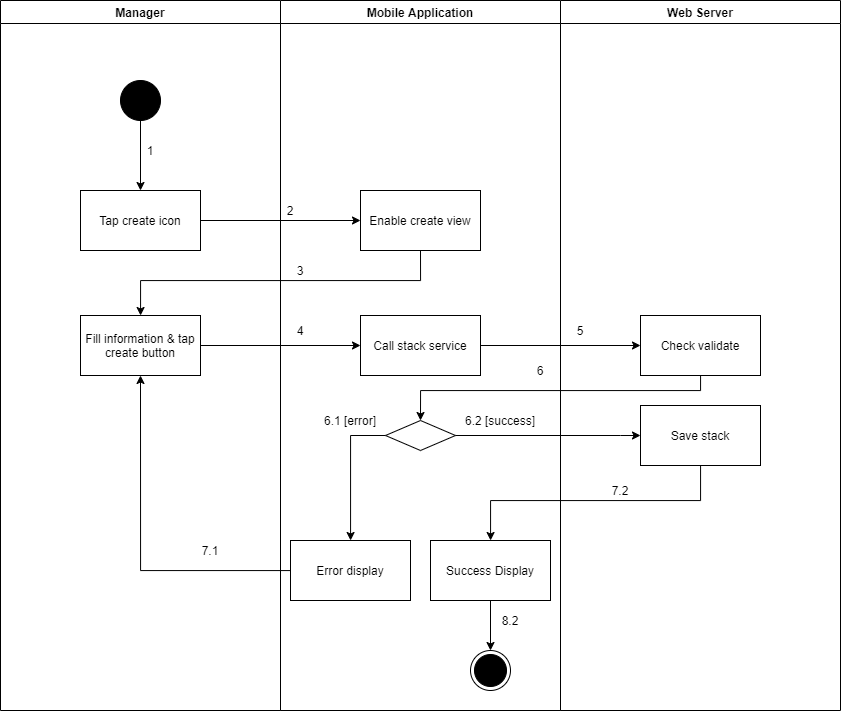

The diagram above was exported from draw.io. Its source (the exported page's mxGraphModel, read from the mxfile embedded in the PNG):
<mxGraphModel dx="1157" dy="-943" grid="1" gridSize="10" guides="1" tooltips="1" connect="1" arrows="1" fold="1" page="1" pageScale="1" pageWidth="1169" pageHeight="1654" math="0" shadow="0">
  <root>
    <mxCell id="d0-2UNoE3gNBVwcQsIIS-0" />
    <mxCell id="d0-2UNoE3gNBVwcQsIIS-1" parent="d0-2UNoE3gNBVwcQsIIS-0" />
    <mxCell id="-OS4Q8n3w5ddr-aqm15M-0" value="Manager" style="swimlane;" vertex="1" parent="d0-2UNoE3gNBVwcQsIIS-1">
      <mxGeometry x="80" y="2630" width="280" height="710" as="geometry" />
    </mxCell>
    <mxCell id="-OS4Q8n3w5ddr-aqm15M-1" value="" style="verticalLabelPosition=bottom;verticalAlign=top;html=1;shape=mxgraph.flowchart.on-page_reference;fillColor=#000000;" vertex="1" parent="-OS4Q8n3w5ddr-aqm15M-0">
      <mxGeometry x="120" y="80" width="40" height="40" as="geometry" />
    </mxCell>
    <mxCell id="-OS4Q8n3w5ddr-aqm15M-2" value="1" style="text;html=1;strokeColor=none;fillColor=none;align=center;verticalAlign=middle;whiteSpace=wrap;rounded=0;" vertex="1" parent="-OS4Q8n3w5ddr-aqm15M-0">
      <mxGeometry x="140" y="140" width="20" height="20" as="geometry" />
    </mxCell>
    <mxCell id="-OS4Q8n3w5ddr-aqm15M-3" value="Fill information &amp;amp; tap create button" style="whiteSpace=wrap;html=1;fillColor=#FFFFFF;" vertex="1" parent="-OS4Q8n3w5ddr-aqm15M-0">
      <mxGeometry x="80" y="315" width="120" height="60" as="geometry" />
    </mxCell>
    <mxCell id="-OS4Q8n3w5ddr-aqm15M-4" value="7.1" style="text;html=1;strokeColor=none;fillColor=none;align=center;verticalAlign=middle;whiteSpace=wrap;rounded=0;" vertex="1" parent="-OS4Q8n3w5ddr-aqm15M-0">
      <mxGeometry x="200" y="540" width="20" height="20" as="geometry" />
    </mxCell>
    <mxCell id="-OS4Q8n3w5ddr-aqm15M-5" value="Mobile Application" style="swimlane;" vertex="1" parent="d0-2UNoE3gNBVwcQsIIS-1">
      <mxGeometry x="360" y="2630" width="280" height="710" as="geometry" />
    </mxCell>
    <mxCell id="-OS4Q8n3w5ddr-aqm15M-6" value="" style="ellipse;html=1;shape=endState;fillColor=#000000;strokeColor=#000000;align=center;" vertex="1" parent="-OS4Q8n3w5ddr-aqm15M-5">
      <mxGeometry x="190" y="650" width="40" height="40" as="geometry" />
    </mxCell>
    <mxCell id="-OS4Q8n3w5ddr-aqm15M-7" value="Enable create view" style="whiteSpace=wrap;html=1;verticalAlign=middle;fillColor=#FFFFFF;align=center;" vertex="1" parent="-OS4Q8n3w5ddr-aqm15M-5">
      <mxGeometry x="80" y="190" width="120" height="60" as="geometry" />
    </mxCell>
    <mxCell id="-OS4Q8n3w5ddr-aqm15M-8" value="" style="rhombus;whiteSpace=wrap;html=1;fillColor=#FFFFFF;" vertex="1" parent="-OS4Q8n3w5ddr-aqm15M-5">
      <mxGeometry x="105" y="420" width="70" height="30" as="geometry" />
    </mxCell>
    <mxCell id="-OS4Q8n3w5ddr-aqm15M-9" value="Error display" style="whiteSpace=wrap;html=1;fillColor=#FFFFFF;" vertex="1" parent="-OS4Q8n3w5ddr-aqm15M-5">
      <mxGeometry x="10" y="540" width="120" height="60" as="geometry" />
    </mxCell>
    <mxCell id="-OS4Q8n3w5ddr-aqm15M-10" value="" style="edgeStyle=orthogonalEdgeStyle;rounded=0;orthogonalLoop=1;jettySize=auto;html=1;" edge="1" parent="-OS4Q8n3w5ddr-aqm15M-5" source="-OS4Q8n3w5ddr-aqm15M-8" target="-OS4Q8n3w5ddr-aqm15M-9">
      <mxGeometry relative="1" as="geometry">
        <Array as="points">
          <mxPoint x="70" y="435" />
        </Array>
      </mxGeometry>
    </mxCell>
    <mxCell id="-OS4Q8n3w5ddr-aqm15M-11" value="2" style="text;html=1;strokeColor=none;fillColor=none;align=center;verticalAlign=middle;whiteSpace=wrap;rounded=0;" vertex="1" parent="-OS4Q8n3w5ddr-aqm15M-5">
      <mxGeometry y="200" width="20" height="20" as="geometry" />
    </mxCell>
    <mxCell id="-OS4Q8n3w5ddr-aqm15M-12" value="3" style="text;html=1;strokeColor=none;fillColor=none;align=center;verticalAlign=middle;whiteSpace=wrap;rounded=0;" vertex="1" parent="-OS4Q8n3w5ddr-aqm15M-5">
      <mxGeometry x="10" y="260" width="20" height="20" as="geometry" />
    </mxCell>
    <mxCell id="-OS4Q8n3w5ddr-aqm15M-13" value="6.1 [error]" style="text;html=1;strokeColor=none;fillColor=none;align=center;verticalAlign=middle;whiteSpace=wrap;rounded=0;" vertex="1" parent="-OS4Q8n3w5ddr-aqm15M-5">
      <mxGeometry x="30" y="410" width="80" height="20" as="geometry" />
    </mxCell>
    <mxCell id="-OS4Q8n3w5ddr-aqm15M-14" value="6.2 [success]" style="text;html=1;strokeColor=none;fillColor=none;align=center;verticalAlign=middle;whiteSpace=wrap;rounded=0;" vertex="1" parent="-OS4Q8n3w5ddr-aqm15M-5">
      <mxGeometry x="180" y="410" width="80" height="20" as="geometry" />
    </mxCell>
    <mxCell id="-OS4Q8n3w5ddr-aqm15M-15" value="Call stack service" style="whiteSpace=wrap;html=1;fillColor=#FFFFFF;" vertex="1" parent="-OS4Q8n3w5ddr-aqm15M-5">
      <mxGeometry x="80" y="315" width="120" height="60" as="geometry" />
    </mxCell>
    <mxCell id="-OS4Q8n3w5ddr-aqm15M-16" style="edgeStyle=orthogonalEdgeStyle;rounded=0;orthogonalLoop=1;jettySize=auto;html=1;entryX=0.5;entryY=0;entryDx=0;entryDy=0;" edge="1" parent="-OS4Q8n3w5ddr-aqm15M-5" source="-OS4Q8n3w5ddr-aqm15M-17" target="-OS4Q8n3w5ddr-aqm15M-6">
      <mxGeometry relative="1" as="geometry" />
    </mxCell>
    <mxCell id="-OS4Q8n3w5ddr-aqm15M-17" value="Success Display" style="whiteSpace=wrap;html=1;fillColor=#FFFFFF;" vertex="1" parent="-OS4Q8n3w5ddr-aqm15M-5">
      <mxGeometry x="150" y="540" width="120" height="60" as="geometry" />
    </mxCell>
    <mxCell id="-OS4Q8n3w5ddr-aqm15M-18" value="8.2" style="text;html=1;strokeColor=none;fillColor=none;align=center;verticalAlign=middle;whiteSpace=wrap;rounded=0;" vertex="1" parent="-OS4Q8n3w5ddr-aqm15M-5">
      <mxGeometry x="220" y="610" width="20" height="20" as="geometry" />
    </mxCell>
    <mxCell id="-OS4Q8n3w5ddr-aqm15M-19" value="Web Server" style="swimlane;" vertex="1" parent="d0-2UNoE3gNBVwcQsIIS-1">
      <mxGeometry x="640" y="2630" width="280" height="710" as="geometry" />
    </mxCell>
    <mxCell id="-OS4Q8n3w5ddr-aqm15M-20" value="Check validate" style="whiteSpace=wrap;html=1;fillColor=#FFFFFF;" vertex="1" parent="-OS4Q8n3w5ddr-aqm15M-19">
      <mxGeometry x="80" y="315" width="120" height="60" as="geometry" />
    </mxCell>
    <mxCell id="-OS4Q8n3w5ddr-aqm15M-21" value="5" style="text;html=1;strokeColor=none;fillColor=none;align=center;verticalAlign=middle;whiteSpace=wrap;rounded=0;" vertex="1" parent="-OS4Q8n3w5ddr-aqm15M-19">
      <mxGeometry x="10" y="320" width="20" height="20" as="geometry" />
    </mxCell>
    <mxCell id="-OS4Q8n3w5ddr-aqm15M-22" value="Save stack" style="whiteSpace=wrap;html=1;fillColor=#FFFFFF;" vertex="1" parent="-OS4Q8n3w5ddr-aqm15M-19">
      <mxGeometry x="80" y="405" width="120" height="60" as="geometry" />
    </mxCell>
    <mxCell id="-OS4Q8n3w5ddr-aqm15M-23" value="" style="edgeStyle=orthogonalEdgeStyle;rounded=0;orthogonalLoop=1;jettySize=auto;html=1;" edge="1" parent="d0-2UNoE3gNBVwcQsIIS-1" source="-OS4Q8n3w5ddr-aqm15M-24" target="-OS4Q8n3w5ddr-aqm15M-7">
      <mxGeometry relative="1" as="geometry" />
    </mxCell>
    <mxCell id="-OS4Q8n3w5ddr-aqm15M-24" value="Tap create icon" style="whiteSpace=wrap;html=1;verticalAlign=middle;fillColor=#FFFFFF;align=center;" vertex="1" parent="d0-2UNoE3gNBVwcQsIIS-1">
      <mxGeometry x="160" y="2820" width="120" height="60" as="geometry" />
    </mxCell>
    <mxCell id="-OS4Q8n3w5ddr-aqm15M-25" value="" style="edgeStyle=orthogonalEdgeStyle;rounded=0;orthogonalLoop=1;jettySize=auto;html=1;" edge="1" parent="d0-2UNoE3gNBVwcQsIIS-1" source="-OS4Q8n3w5ddr-aqm15M-1" target="-OS4Q8n3w5ddr-aqm15M-24">
      <mxGeometry relative="1" as="geometry" />
    </mxCell>
    <mxCell id="-OS4Q8n3w5ddr-aqm15M-26" style="edgeStyle=orthogonalEdgeStyle;rounded=0;orthogonalLoop=1;jettySize=auto;html=1;exitX=0.5;exitY=1;exitDx=0;exitDy=0;" edge="1" parent="d0-2UNoE3gNBVwcQsIIS-1" source="-OS4Q8n3w5ddr-aqm15M-7" target="-OS4Q8n3w5ddr-aqm15M-3">
      <mxGeometry relative="1" as="geometry">
        <Array as="points">
          <mxPoint x="500" y="2910" />
          <mxPoint x="220" y="2910" />
        </Array>
      </mxGeometry>
    </mxCell>
    <mxCell id="-OS4Q8n3w5ddr-aqm15M-27" style="edgeStyle=orthogonalEdgeStyle;rounded=0;orthogonalLoop=1;jettySize=auto;html=1;entryX=0.5;entryY=1;entryDx=0;entryDy=0;" edge="1" parent="d0-2UNoE3gNBVwcQsIIS-1" source="-OS4Q8n3w5ddr-aqm15M-9" target="-OS4Q8n3w5ddr-aqm15M-3">
      <mxGeometry relative="1" as="geometry" />
    </mxCell>
    <mxCell id="-OS4Q8n3w5ddr-aqm15M-28" value="" style="edgeStyle=orthogonalEdgeStyle;rounded=0;orthogonalLoop=1;jettySize=auto;html=1;" edge="1" parent="d0-2UNoE3gNBVwcQsIIS-1" source="-OS4Q8n3w5ddr-aqm15M-3" target="-OS4Q8n3w5ddr-aqm15M-15">
      <mxGeometry relative="1" as="geometry" />
    </mxCell>
    <mxCell id="-OS4Q8n3w5ddr-aqm15M-29" value="" style="edgeStyle=orthogonalEdgeStyle;rounded=0;orthogonalLoop=1;jettySize=auto;html=1;" edge="1" parent="d0-2UNoE3gNBVwcQsIIS-1" source="-OS4Q8n3w5ddr-aqm15M-15" target="-OS4Q8n3w5ddr-aqm15M-20">
      <mxGeometry relative="1" as="geometry" />
    </mxCell>
    <mxCell id="-OS4Q8n3w5ddr-aqm15M-30" style="edgeStyle=orthogonalEdgeStyle;rounded=0;orthogonalLoop=1;jettySize=auto;html=1;entryX=0.5;entryY=0;entryDx=0;entryDy=0;" edge="1" parent="d0-2UNoE3gNBVwcQsIIS-1" source="-OS4Q8n3w5ddr-aqm15M-20" target="-OS4Q8n3w5ddr-aqm15M-8">
      <mxGeometry relative="1" as="geometry">
        <Array as="points">
          <mxPoint x="780" y="3020" />
          <mxPoint x="500" y="3020" />
        </Array>
      </mxGeometry>
    </mxCell>
    <mxCell id="-OS4Q8n3w5ddr-aqm15M-31" value="4" style="text;html=1;strokeColor=none;fillColor=none;align=center;verticalAlign=middle;whiteSpace=wrap;rounded=0;" vertex="1" parent="d0-2UNoE3gNBVwcQsIIS-1">
      <mxGeometry x="370" y="2950" width="20" height="20" as="geometry" />
    </mxCell>
    <mxCell id="-OS4Q8n3w5ddr-aqm15M-32" value="6" style="text;html=1;strokeColor=none;fillColor=none;align=center;verticalAlign=middle;whiteSpace=wrap;rounded=0;" vertex="1" parent="d0-2UNoE3gNBVwcQsIIS-1">
      <mxGeometry x="610" y="2990" width="20" height="20" as="geometry" />
    </mxCell>
    <mxCell id="-OS4Q8n3w5ddr-aqm15M-33" value="" style="edgeStyle=orthogonalEdgeStyle;rounded=0;orthogonalLoop=1;jettySize=auto;html=1;" edge="1" parent="d0-2UNoE3gNBVwcQsIIS-1" source="-OS4Q8n3w5ddr-aqm15M-8" target="-OS4Q8n3w5ddr-aqm15M-22">
      <mxGeometry relative="1" as="geometry">
        <Array as="points">
          <mxPoint x="700" y="3065" />
          <mxPoint x="700" y="3065" />
        </Array>
      </mxGeometry>
    </mxCell>
    <mxCell id="-OS4Q8n3w5ddr-aqm15M-34" value="" style="edgeStyle=orthogonalEdgeStyle;rounded=0;orthogonalLoop=1;jettySize=auto;html=1;" edge="1" parent="d0-2UNoE3gNBVwcQsIIS-1" source="-OS4Q8n3w5ddr-aqm15M-22" target="-OS4Q8n3w5ddr-aqm15M-17">
      <mxGeometry relative="1" as="geometry">
        <Array as="points">
          <mxPoint x="780" y="3130" />
          <mxPoint x="570" y="3130" />
        </Array>
      </mxGeometry>
    </mxCell>
    <mxCell id="-OS4Q8n3w5ddr-aqm15M-35" value="7.2" style="text;html=1;strokeColor=none;fillColor=none;align=center;verticalAlign=middle;whiteSpace=wrap;rounded=0;" vertex="1" parent="d0-2UNoE3gNBVwcQsIIS-1">
      <mxGeometry x="690" y="3110" width="20" height="20" as="geometry" />
    </mxCell>
  </root>
</mxGraphModel>